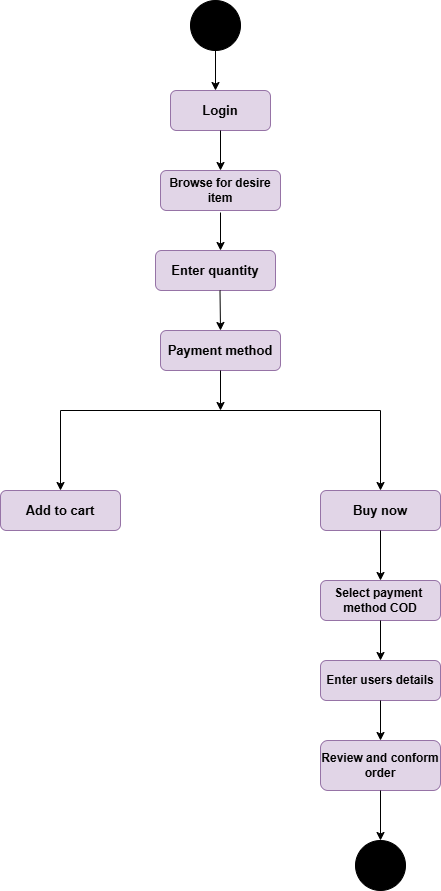

The diagram above was exported from draw.io. Its source (the exported page's mxGraphModel, read from the mxfile embedded in the PNG):
<mxGraphModel dx="880" dy="468" grid="1" gridSize="10" guides="1" tooltips="1" connect="1" arrows="1" fold="1" page="1" pageScale="1" pageWidth="827" pageHeight="1169" math="0" shadow="0">
  <root>
    <mxCell id="0" />
    <mxCell id="1" parent="0" />
    <mxCell id="60_nnaJACOPtbr8AiXF5-1" value="" style="ellipse;whiteSpace=wrap;html=1;aspect=fixed;fillColor=light-dark(#000000,#000000);" vertex="1" parent="1">
      <mxGeometry x="370" y="30" width="50" height="50" as="geometry" />
    </mxCell>
    <mxCell id="60_nnaJACOPtbr8AiXF5-4" value="" style="endArrow=classic;html=1;rounded=0;exitX=0.5;exitY=1;exitDx=0;exitDy=0;" edge="1" parent="1" source="60_nnaJACOPtbr8AiXF5-1">
      <mxGeometry width="50" height="50" relative="1" as="geometry">
        <mxPoint x="390" y="270" as="sourcePoint" />
        <mxPoint x="395" y="120" as="targetPoint" />
      </mxGeometry>
    </mxCell>
    <mxCell id="60_nnaJACOPtbr8AiXF5-5" value="Login" style="rounded=1;whiteSpace=wrap;html=1;fillColor=#e1d5e7;strokeColor=#9673a6;fontStyle=1;fontSize=13;" vertex="1" parent="1">
      <mxGeometry x="350" y="120" width="100" height="40" as="geometry" />
    </mxCell>
    <mxCell id="60_nnaJACOPtbr8AiXF5-7" value="" style="endArrow=classic;html=1;rounded=0;exitX=0.5;exitY=1;exitDx=0;exitDy=0;" edge="1" parent="1" source="60_nnaJACOPtbr8AiXF5-5">
      <mxGeometry width="50" height="50" relative="1" as="geometry">
        <mxPoint x="390" y="270" as="sourcePoint" />
        <mxPoint x="400" y="200" as="targetPoint" />
      </mxGeometry>
    </mxCell>
    <mxCell id="60_nnaJACOPtbr8AiXF5-8" value="Browse for desire item" style="rounded=1;whiteSpace=wrap;html=1;fontStyle=1;fillColor=#e1d5e7;strokeColor=#9673a6;" vertex="1" parent="1">
      <mxGeometry x="340" y="200" width="120" height="40" as="geometry" />
    </mxCell>
    <mxCell id="60_nnaJACOPtbr8AiXF5-9" value="" style="endArrow=classic;html=1;rounded=0;" edge="1" parent="1">
      <mxGeometry width="50" height="50" relative="1" as="geometry">
        <mxPoint x="400" y="242" as="sourcePoint" />
        <mxPoint x="400" y="280" as="targetPoint" />
      </mxGeometry>
    </mxCell>
    <mxCell id="60_nnaJACOPtbr8AiXF5-10" value="Enter quantity" style="rounded=1;whiteSpace=wrap;html=1;fillColor=#e1d5e7;strokeColor=#9673a6;fontStyle=1;fontSize=13;" vertex="1" parent="1">
      <mxGeometry x="335" y="280" width="120" height="40" as="geometry" />
    </mxCell>
    <mxCell id="60_nnaJACOPtbr8AiXF5-15" value="" style="endArrow=classic;html=1;rounded=0;" edge="1" parent="1">
      <mxGeometry width="50" height="50" relative="1" as="geometry">
        <mxPoint x="399.5" y="320" as="sourcePoint" />
        <mxPoint x="400" y="360" as="targetPoint" />
      </mxGeometry>
    </mxCell>
    <mxCell id="60_nnaJACOPtbr8AiXF5-16" value="Payment method" style="rounded=1;whiteSpace=wrap;html=1;fontStyle=1;fontSize=13;fillColor=#e1d5e7;strokeColor=#9673a6;" vertex="1" parent="1">
      <mxGeometry x="340" y="360" width="120" height="40" as="geometry" />
    </mxCell>
    <mxCell id="60_nnaJACOPtbr8AiXF5-17" value="" style="endArrow=classic;html=1;rounded=0;exitX=0.5;exitY=1;exitDx=0;exitDy=0;" edge="1" parent="1" source="60_nnaJACOPtbr8AiXF5-16">
      <mxGeometry width="50" height="50" relative="1" as="geometry">
        <mxPoint x="390" y="470" as="sourcePoint" />
        <mxPoint x="400" y="440" as="targetPoint" />
      </mxGeometry>
    </mxCell>
    <mxCell id="60_nnaJACOPtbr8AiXF5-19" value="" style="endArrow=none;html=1;rounded=0;" edge="1" parent="1">
      <mxGeometry width="50" height="50" relative="1" as="geometry">
        <mxPoint x="240" y="440" as="sourcePoint" />
        <mxPoint x="560" y="440" as="targetPoint" />
      </mxGeometry>
    </mxCell>
    <mxCell id="60_nnaJACOPtbr8AiXF5-20" value="" style="endArrow=classic;html=1;rounded=0;" edge="1" parent="1">
      <mxGeometry width="50" height="50" relative="1" as="geometry">
        <mxPoint x="240" y="440" as="sourcePoint" />
        <mxPoint x="240" y="520" as="targetPoint" />
      </mxGeometry>
    </mxCell>
    <mxCell id="60_nnaJACOPtbr8AiXF5-21" value="" style="endArrow=classic;html=1;rounded=0;" edge="1" parent="1">
      <mxGeometry width="50" height="50" relative="1" as="geometry">
        <mxPoint x="560" y="440" as="sourcePoint" />
        <mxPoint x="560" y="520" as="targetPoint" />
      </mxGeometry>
    </mxCell>
    <mxCell id="60_nnaJACOPtbr8AiXF5-22" value="Add to cart" style="rounded=1;whiteSpace=wrap;html=1;fillColor=#e1d5e7;strokeColor=#9673a6;fontStyle=1;fontSize=13;" vertex="1" parent="1">
      <mxGeometry x="180" y="520" width="120" height="40" as="geometry" />
    </mxCell>
    <mxCell id="60_nnaJACOPtbr8AiXF5-23" value="Buy now" style="rounded=1;whiteSpace=wrap;html=1;fontStyle=1;fontSize=13;fillColor=#e1d5e7;strokeColor=#9673a6;" vertex="1" parent="1">
      <mxGeometry x="500" y="520" width="120" height="40" as="geometry" />
    </mxCell>
    <mxCell id="60_nnaJACOPtbr8AiXF5-24" value="" style="endArrow=classic;html=1;rounded=0;exitX=0.5;exitY=1;exitDx=0;exitDy=0;" edge="1" parent="1" source="60_nnaJACOPtbr8AiXF5-23">
      <mxGeometry width="50" height="50" relative="1" as="geometry">
        <mxPoint x="390" y="770" as="sourcePoint" />
        <mxPoint x="560" y="610" as="targetPoint" />
      </mxGeometry>
    </mxCell>
    <mxCell id="60_nnaJACOPtbr8AiXF5-25" value="Select payment&amp;nbsp;&lt;div&gt;method COD&lt;/div&gt;" style="rounded=1;whiteSpace=wrap;html=1;fillColor=#e1d5e7;strokeColor=#9673a6;fontStyle=1" vertex="1" parent="1">
      <mxGeometry x="500" y="610" width="120" height="40" as="geometry" />
    </mxCell>
    <mxCell id="60_nnaJACOPtbr8AiXF5-26" value="" style="endArrow=classic;html=1;rounded=0;exitX=0.5;exitY=1;exitDx=0;exitDy=0;" edge="1" parent="1" source="60_nnaJACOPtbr8AiXF5-25">
      <mxGeometry width="50" height="50" relative="1" as="geometry">
        <mxPoint x="390" y="770" as="sourcePoint" />
        <mxPoint x="560" y="690" as="targetPoint" />
      </mxGeometry>
    </mxCell>
    <mxCell id="60_nnaJACOPtbr8AiXF5-27" value="Enter users details" style="rounded=1;whiteSpace=wrap;html=1;fontStyle=1;fillColor=#e1d5e7;strokeColor=#9673a6;" vertex="1" parent="1">
      <mxGeometry x="500" y="690" width="120" height="40" as="geometry" />
    </mxCell>
    <mxCell id="60_nnaJACOPtbr8AiXF5-28" value="" style="endArrow=classic;html=1;rounded=0;exitX=0.5;exitY=1;exitDx=0;exitDy=0;" edge="1" parent="1" source="60_nnaJACOPtbr8AiXF5-27">
      <mxGeometry width="50" height="50" relative="1" as="geometry">
        <mxPoint x="390" y="770" as="sourcePoint" />
        <mxPoint x="560" y="770" as="targetPoint" />
      </mxGeometry>
    </mxCell>
    <mxCell id="60_nnaJACOPtbr8AiXF5-29" value="Review and conform&lt;div&gt;order&lt;/div&gt;" style="rounded=1;whiteSpace=wrap;html=1;fillColor=#e1d5e7;strokeColor=#9673a6;fontStyle=1" vertex="1" parent="1">
      <mxGeometry x="500" y="770" width="120" height="50" as="geometry" />
    </mxCell>
    <mxCell id="60_nnaJACOPtbr8AiXF5-31" value="" style="ellipse;whiteSpace=wrap;html=1;aspect=fixed;fillColor=light-dark(#000000,#000000);" vertex="1" parent="1">
      <mxGeometry x="535" y="870" width="50" height="50" as="geometry" />
    </mxCell>
    <mxCell id="60_nnaJACOPtbr8AiXF5-32" value="" style="endArrow=classic;html=1;rounded=0;exitX=0.5;exitY=1;exitDx=0;exitDy=0;" edge="1" parent="1" source="60_nnaJACOPtbr8AiXF5-29">
      <mxGeometry width="50" height="50" relative="1" as="geometry">
        <mxPoint x="390" y="770" as="sourcePoint" />
        <mxPoint x="560" y="870" as="targetPoint" />
      </mxGeometry>
    </mxCell>
  </root>
</mxGraphModel>